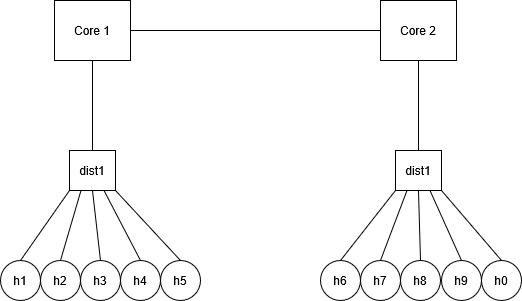

The diagram above was exported from draw.io. Its source (the exported page's mxGraphModel, read from the mxfile embedded in the PNG):
<mxGraphModel dx="1330" dy="884" grid="1" gridSize="10" guides="1" tooltips="1" connect="1" arrows="1" fold="1" page="1" pageScale="1" pageWidth="827" pageHeight="1169" math="0" shadow="0">
  <root>
    <mxCell id="0" />
    <mxCell id="1" parent="0" />
    <mxCell id="bdxIQ8P99PH9SGbqGQ_R-8" style="edgeStyle=none;curved=1;rounded=0;orthogonalLoop=1;jettySize=auto;html=1;exitX=1;exitY=0.5;exitDx=0;exitDy=0;entryX=0;entryY=0.5;entryDx=0;entryDy=0;fontSize=12;startSize=8;endSize=8;endArrow=none;endFill=0;" edge="1" parent="1" source="bdxIQ8P99PH9SGbqGQ_R-2" target="bdxIQ8P99PH9SGbqGQ_R-3">
      <mxGeometry relative="1" as="geometry" />
    </mxCell>
    <mxCell id="bdxIQ8P99PH9SGbqGQ_R-2" value="Core 1" style="rounded=0;whiteSpace=wrap;html=1;" vertex="1" parent="1">
      <mxGeometry x="207" y="285" width="76" height="60" as="geometry" />
    </mxCell>
    <mxCell id="bdxIQ8P99PH9SGbqGQ_R-3" value="Core 2" style="rounded=0;whiteSpace=wrap;html=1;" vertex="1" parent="1">
      <mxGeometry x="533" y="285" width="76" height="60" as="geometry" />
    </mxCell>
    <mxCell id="bdxIQ8P99PH9SGbqGQ_R-6" style="edgeStyle=none;curved=1;rounded=0;orthogonalLoop=1;jettySize=auto;html=1;exitX=0.5;exitY=0;exitDx=0;exitDy=0;entryX=0.5;entryY=1;entryDx=0;entryDy=0;fontSize=12;startSize=8;endSize=8;endArrow=none;endFill=0;" edge="1" parent="1" source="bdxIQ8P99PH9SGbqGQ_R-4" target="bdxIQ8P99PH9SGbqGQ_R-2">
      <mxGeometry relative="1" as="geometry" />
    </mxCell>
    <mxCell id="bdxIQ8P99PH9SGbqGQ_R-4" value="dist1" style="rounded=0;whiteSpace=wrap;html=1;" vertex="1" parent="1">
      <mxGeometry x="222" y="435" width="46" height="40" as="geometry" />
    </mxCell>
    <mxCell id="bdxIQ8P99PH9SGbqGQ_R-7" style="edgeStyle=none;curved=1;rounded=0;orthogonalLoop=1;jettySize=auto;html=1;exitX=0.5;exitY=0;exitDx=0;exitDy=0;entryX=0.5;entryY=1;entryDx=0;entryDy=0;fontSize=12;startSize=8;endSize=8;endArrow=none;endFill=0;" edge="1" parent="1" source="bdxIQ8P99PH9SGbqGQ_R-5" target="bdxIQ8P99PH9SGbqGQ_R-3">
      <mxGeometry relative="1" as="geometry" />
    </mxCell>
    <mxCell id="bdxIQ8P99PH9SGbqGQ_R-5" value="dist1" style="rounded=0;whiteSpace=wrap;html=1;" vertex="1" parent="1">
      <mxGeometry x="548" y="435" width="46" height="40" as="geometry" />
    </mxCell>
    <mxCell id="bdxIQ8P99PH9SGbqGQ_R-34" style="edgeStyle=none;curved=1;rounded=0;orthogonalLoop=1;jettySize=auto;html=1;exitX=0.5;exitY=0;exitDx=0;exitDy=0;entryX=0.25;entryY=1;entryDx=0;entryDy=0;fontSize=12;startSize=8;endSize=8;endArrow=none;endFill=0;" edge="1" parent="1" source="bdxIQ8P99PH9SGbqGQ_R-21" target="bdxIQ8P99PH9SGbqGQ_R-4">
      <mxGeometry relative="1" as="geometry" />
    </mxCell>
    <mxCell id="bdxIQ8P99PH9SGbqGQ_R-21" value="h2" style="ellipse;whiteSpace=wrap;html=1;aspect=fixed;" vertex="1" parent="1">
      <mxGeometry x="193" y="545" width="40" height="40" as="geometry" />
    </mxCell>
    <mxCell id="bdxIQ8P99PH9SGbqGQ_R-38" style="edgeStyle=none;curved=1;rounded=0;orthogonalLoop=1;jettySize=auto;html=1;exitX=0.5;exitY=0;exitDx=0;exitDy=0;entryX=0;entryY=1;entryDx=0;entryDy=0;fontSize=12;startSize=8;endSize=8;endArrow=none;endFill=0;" edge="1" parent="1" source="bdxIQ8P99PH9SGbqGQ_R-24" target="bdxIQ8P99PH9SGbqGQ_R-5">
      <mxGeometry relative="1" as="geometry" />
    </mxCell>
    <mxCell id="bdxIQ8P99PH9SGbqGQ_R-24" value="h6" style="ellipse;whiteSpace=wrap;html=1;aspect=fixed;" vertex="1" parent="1">
      <mxGeometry x="473" y="545" width="40" height="40" as="geometry" />
    </mxCell>
    <mxCell id="bdxIQ8P99PH9SGbqGQ_R-33" style="edgeStyle=none;curved=1;rounded=0;orthogonalLoop=1;jettySize=auto;html=1;exitX=0.5;exitY=0;exitDx=0;exitDy=0;entryX=0;entryY=1;entryDx=0;entryDy=0;fontSize=12;startSize=8;endSize=8;endArrow=none;endFill=0;" edge="1" parent="1" source="bdxIQ8P99PH9SGbqGQ_R-25" target="bdxIQ8P99PH9SGbqGQ_R-4">
      <mxGeometry relative="1" as="geometry" />
    </mxCell>
    <mxCell id="bdxIQ8P99PH9SGbqGQ_R-25" value="h1" style="ellipse;whiteSpace=wrap;html=1;aspect=fixed;" vertex="1" parent="1">
      <mxGeometry x="153" y="545" width="40" height="40" as="geometry" />
    </mxCell>
    <mxCell id="bdxIQ8P99PH9SGbqGQ_R-36" style="edgeStyle=none;curved=1;rounded=0;orthogonalLoop=1;jettySize=auto;html=1;exitX=0.5;exitY=0;exitDx=0;exitDy=0;entryX=0.75;entryY=1;entryDx=0;entryDy=0;fontSize=12;startSize=8;endSize=8;endArrow=none;endFill=0;" edge="1" parent="1" source="bdxIQ8P99PH9SGbqGQ_R-26" target="bdxIQ8P99PH9SGbqGQ_R-4">
      <mxGeometry relative="1" as="geometry" />
    </mxCell>
    <mxCell id="bdxIQ8P99PH9SGbqGQ_R-26" value="h4" style="ellipse;whiteSpace=wrap;html=1;aspect=fixed;" vertex="1" parent="1">
      <mxGeometry x="273" y="545" width="40" height="40" as="geometry" />
    </mxCell>
    <mxCell id="bdxIQ8P99PH9SGbqGQ_R-37" style="edgeStyle=none;curved=1;rounded=0;orthogonalLoop=1;jettySize=auto;html=1;exitX=0.5;exitY=0;exitDx=0;exitDy=0;entryX=1;entryY=1;entryDx=0;entryDy=0;fontSize=12;startSize=8;endSize=8;endArrow=none;endFill=0;" edge="1" parent="1" source="bdxIQ8P99PH9SGbqGQ_R-27" target="bdxIQ8P99PH9SGbqGQ_R-4">
      <mxGeometry relative="1" as="geometry" />
    </mxCell>
    <mxCell id="bdxIQ8P99PH9SGbqGQ_R-27" value="h5" style="ellipse;whiteSpace=wrap;html=1;aspect=fixed;" vertex="1" parent="1">
      <mxGeometry x="313" y="545" width="40" height="40" as="geometry" />
    </mxCell>
    <mxCell id="bdxIQ8P99PH9SGbqGQ_R-35" style="edgeStyle=none;curved=1;rounded=0;orthogonalLoop=1;jettySize=auto;html=1;exitX=0.5;exitY=0;exitDx=0;exitDy=0;entryX=0.5;entryY=1;entryDx=0;entryDy=0;fontSize=12;startSize=8;endSize=8;endArrow=none;endFill=0;" edge="1" parent="1" source="bdxIQ8P99PH9SGbqGQ_R-28" target="bdxIQ8P99PH9SGbqGQ_R-4">
      <mxGeometry relative="1" as="geometry" />
    </mxCell>
    <mxCell id="bdxIQ8P99PH9SGbqGQ_R-28" value="h3" style="ellipse;whiteSpace=wrap;html=1;aspect=fixed;" vertex="1" parent="1">
      <mxGeometry x="233" y="545" width="40" height="40" as="geometry" />
    </mxCell>
    <mxCell id="bdxIQ8P99PH9SGbqGQ_R-40" style="edgeStyle=none;curved=1;rounded=0;orthogonalLoop=1;jettySize=auto;html=1;exitX=0.5;exitY=0;exitDx=0;exitDy=0;entryX=0.5;entryY=1;entryDx=0;entryDy=0;fontSize=12;startSize=8;endSize=8;endArrow=none;endFill=0;" edge="1" parent="1" source="bdxIQ8P99PH9SGbqGQ_R-29" target="bdxIQ8P99PH9SGbqGQ_R-5">
      <mxGeometry relative="1" as="geometry" />
    </mxCell>
    <mxCell id="bdxIQ8P99PH9SGbqGQ_R-29" value="h8" style="ellipse;whiteSpace=wrap;html=1;aspect=fixed;" vertex="1" parent="1">
      <mxGeometry x="553" y="545" width="40" height="40" as="geometry" />
    </mxCell>
    <mxCell id="bdxIQ8P99PH9SGbqGQ_R-42" style="edgeStyle=none;curved=1;rounded=0;orthogonalLoop=1;jettySize=auto;html=1;exitX=0.5;exitY=0;exitDx=0;exitDy=0;entryX=1;entryY=1;entryDx=0;entryDy=0;fontSize=12;startSize=8;endSize=8;endArrow=none;endFill=0;" edge="1" parent="1" source="bdxIQ8P99PH9SGbqGQ_R-30" target="bdxIQ8P99PH9SGbqGQ_R-5">
      <mxGeometry relative="1" as="geometry" />
    </mxCell>
    <mxCell id="bdxIQ8P99PH9SGbqGQ_R-30" value="h0" style="ellipse;whiteSpace=wrap;html=1;aspect=fixed;" vertex="1" parent="1">
      <mxGeometry x="634" y="545" width="40" height="40" as="geometry" />
    </mxCell>
    <mxCell id="bdxIQ8P99PH9SGbqGQ_R-41" style="edgeStyle=none;curved=1;rounded=0;orthogonalLoop=1;jettySize=auto;html=1;exitX=0.5;exitY=0;exitDx=0;exitDy=0;entryX=0.75;entryY=1;entryDx=0;entryDy=0;fontSize=12;startSize=8;endSize=8;endArrow=none;endFill=0;" edge="1" parent="1" source="bdxIQ8P99PH9SGbqGQ_R-31" target="bdxIQ8P99PH9SGbqGQ_R-5">
      <mxGeometry relative="1" as="geometry" />
    </mxCell>
    <mxCell id="bdxIQ8P99PH9SGbqGQ_R-31" value="h9" style="ellipse;whiteSpace=wrap;html=1;aspect=fixed;" vertex="1" parent="1">
      <mxGeometry x="594" y="545" width="40" height="40" as="geometry" />
    </mxCell>
    <mxCell id="bdxIQ8P99PH9SGbqGQ_R-39" style="edgeStyle=none;curved=1;rounded=0;orthogonalLoop=1;jettySize=auto;html=1;exitX=0.5;exitY=0;exitDx=0;exitDy=0;entryX=0.25;entryY=1;entryDx=0;entryDy=0;fontSize=12;startSize=8;endSize=8;endArrow=none;endFill=0;" edge="1" parent="1" source="bdxIQ8P99PH9SGbqGQ_R-32" target="bdxIQ8P99PH9SGbqGQ_R-5">
      <mxGeometry relative="1" as="geometry" />
    </mxCell>
    <mxCell id="bdxIQ8P99PH9SGbqGQ_R-32" value="h7" style="ellipse;whiteSpace=wrap;html=1;aspect=fixed;" vertex="1" parent="1">
      <mxGeometry x="513" y="545" width="40" height="40" as="geometry" />
    </mxCell>
  </root>
</mxGraphModel>